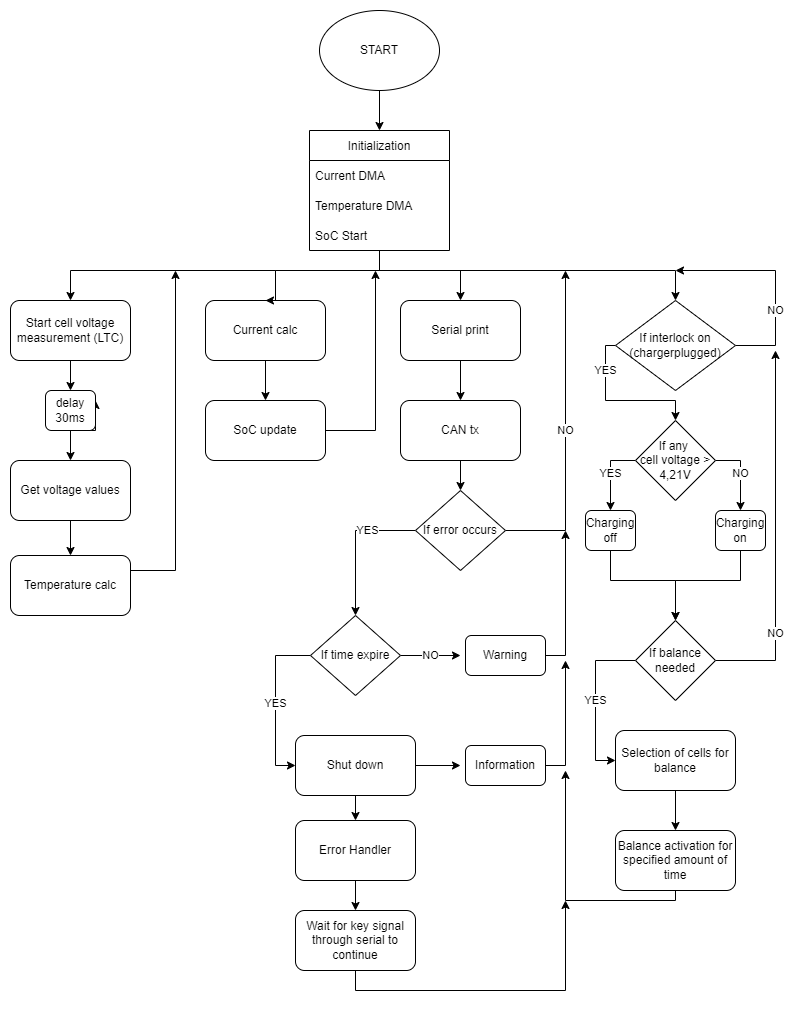

The diagram above was exported from draw.io. Its source (the exported page's mxGraphModel, read from the mxfile embedded in the PNG):
<mxGraphModel dx="2022" dy="1124" grid="1" gridSize="10" guides="1" tooltips="1" connect="1" arrows="1" fold="1" page="1" pageScale="1" pageWidth="827" pageHeight="1169" background="#ffffff" math="0" shadow="0">
  <root>
    <mxCell id="0" />
    <mxCell id="1" parent="0" />
    <mxCell id="syuyXqFdTdL98n0Ix1ju-55" style="edgeStyle=orthogonalEdgeStyle;rounded=0;orthogonalLoop=1;jettySize=auto;html=1;exitX=0.5;exitY=1;exitDx=0;exitDy=0;entryX=0.5;entryY=0;entryDx=0;entryDy=0;" parent="1" source="syuyXqFdTdL98n0Ix1ju-1" target="syuyXqFdTdL98n0Ix1ju-50" edge="1">
      <mxGeometry relative="1" as="geometry" />
    </mxCell>
    <mxCell id="syuyXqFdTdL98n0Ix1ju-1" value="START" style="ellipse;whiteSpace=wrap;html=1;" parent="1" vertex="1">
      <mxGeometry x="354" y="70" width="120" height="80" as="geometry" />
    </mxCell>
    <mxCell id="syuyXqFdTdL98n0Ix1ju-40" style="edgeStyle=orthogonalEdgeStyle;rounded=0;orthogonalLoop=1;jettySize=auto;html=1;" parent="1" source="syuyXqFdTdL98n0Ix1ju-2" target="syuyXqFdTdL98n0Ix1ju-5" edge="1">
      <mxGeometry relative="1" as="geometry" />
    </mxCell>
    <mxCell id="syuyXqFdTdL98n0Ix1ju-2" value="Start cell voltage measurement (LTC)" style="rounded=1;whiteSpace=wrap;html=1;" parent="1" vertex="1">
      <mxGeometry x="45" y="360" width="120" height="60" as="geometry" />
    </mxCell>
    <mxCell id="syuyXqFdTdL98n0Ix1ju-38" style="edgeStyle=orthogonalEdgeStyle;rounded=0;orthogonalLoop=1;jettySize=auto;html=1;entryX=0.5;entryY=0;entryDx=0;entryDy=0;" parent="1" source="syuyXqFdTdL98n0Ix1ju-3" target="syuyXqFdTdL98n0Ix1ju-15" edge="1">
      <mxGeometry relative="1" as="geometry" />
    </mxCell>
    <mxCell id="syuyXqFdTdL98n0Ix1ju-3" value="Current calc" style="rounded=1;whiteSpace=wrap;html=1;" parent="1" vertex="1">
      <mxGeometry x="240" y="360" width="120" height="60" as="geometry" />
    </mxCell>
    <mxCell id="syuyXqFdTdL98n0Ix1ju-13" style="edgeStyle=orthogonalEdgeStyle;rounded=0;orthogonalLoop=1;jettySize=auto;html=1;exitX=0.5;exitY=1;exitDx=0;exitDy=0;" parent="1" source="syuyXqFdTdL98n0Ix1ju-5" edge="1">
      <mxGeometry relative="1" as="geometry">
        <mxPoint x="130" y="460" as="targetPoint" />
      </mxGeometry>
    </mxCell>
    <mxCell id="syuyXqFdTdL98n0Ix1ju-41" style="edgeStyle=orthogonalEdgeStyle;rounded=0;orthogonalLoop=1;jettySize=auto;html=1;" parent="1" source="syuyXqFdTdL98n0Ix1ju-5" target="syuyXqFdTdL98n0Ix1ju-6" edge="1">
      <mxGeometry relative="1" as="geometry" />
    </mxCell>
    <mxCell id="syuyXqFdTdL98n0Ix1ju-5" value="delay 30ms" style="rounded=1;whiteSpace=wrap;html=1;" parent="1" vertex="1">
      <mxGeometry x="80" y="450" width="50" height="40" as="geometry" />
    </mxCell>
    <mxCell id="syuyXqFdTdL98n0Ix1ju-42" style="edgeStyle=orthogonalEdgeStyle;rounded=0;orthogonalLoop=1;jettySize=auto;html=1;" parent="1" source="syuyXqFdTdL98n0Ix1ju-6" target="syuyXqFdTdL98n0Ix1ju-7" edge="1">
      <mxGeometry relative="1" as="geometry" />
    </mxCell>
    <mxCell id="syuyXqFdTdL98n0Ix1ju-6" value="Get voltage values" style="rounded=1;whiteSpace=wrap;html=1;" parent="1" vertex="1">
      <mxGeometry x="45" y="520" width="120" height="60" as="geometry" />
    </mxCell>
    <mxCell id="syuyXqFdTdL98n0Ix1ju-43" style="edgeStyle=orthogonalEdgeStyle;rounded=0;orthogonalLoop=1;jettySize=auto;html=1;" parent="1" source="syuyXqFdTdL98n0Ix1ju-7" edge="1">
      <mxGeometry relative="1" as="geometry">
        <mxPoint x="210" y="330" as="targetPoint" />
        <Array as="points">
          <mxPoint x="210" y="630" />
        </Array>
      </mxGeometry>
    </mxCell>
    <mxCell id="syuyXqFdTdL98n0Ix1ju-7" value="Temperature calc" style="rounded=1;whiteSpace=wrap;html=1;" parent="1" vertex="1">
      <mxGeometry x="45" y="615" width="120" height="60" as="geometry" />
    </mxCell>
    <mxCell id="syuyXqFdTdL98n0Ix1ju-30" style="edgeStyle=orthogonalEdgeStyle;rounded=0;orthogonalLoop=1;jettySize=auto;html=1;entryX=0.5;entryY=0;entryDx=0;entryDy=0;" parent="1" target="syuyXqFdTdL98n0Ix1ju-3" edge="1">
      <mxGeometry relative="1" as="geometry">
        <mxPoint x="414" y="310" as="sourcePoint" />
        <Array as="points">
          <mxPoint x="414" y="330" />
          <mxPoint x="310" y="330" />
        </Array>
      </mxGeometry>
    </mxCell>
    <mxCell id="syuyXqFdTdL98n0Ix1ju-45" style="edgeStyle=orthogonalEdgeStyle;rounded=0;orthogonalLoop=1;jettySize=auto;html=1;" parent="1" source="syuyXqFdTdL98n0Ix1ju-15" edge="1">
      <mxGeometry relative="1" as="geometry">
        <mxPoint x="410" y="330" as="targetPoint" />
      </mxGeometry>
    </mxCell>
    <mxCell id="syuyXqFdTdL98n0Ix1ju-15" value="SoC update" style="rounded=1;whiteSpace=wrap;html=1;" parent="1" vertex="1">
      <mxGeometry x="240" y="460" width="120" height="60" as="geometry" />
    </mxCell>
    <mxCell id="syuyXqFdTdL98n0Ix1ju-69" style="edgeStyle=orthogonalEdgeStyle;rounded=0;orthogonalLoop=1;jettySize=auto;html=1;entryX=0.5;entryY=0;entryDx=0;entryDy=0;" parent="1" source="syuyXqFdTdL98n0Ix1ju-16" target="syuyXqFdTdL98n0Ix1ju-17" edge="1">
      <mxGeometry relative="1" as="geometry" />
    </mxCell>
    <mxCell id="syuyXqFdTdL98n0Ix1ju-16" value="Serial print" style="rounded=1;whiteSpace=wrap;html=1;" parent="1" vertex="1">
      <mxGeometry x="435" y="360" width="120" height="60" as="geometry" />
    </mxCell>
    <mxCell id="syuyXqFdTdL98n0Ix1ju-70" style="edgeStyle=orthogonalEdgeStyle;rounded=0;orthogonalLoop=1;jettySize=auto;html=1;entryX=0.5;entryY=0;entryDx=0;entryDy=0;" parent="1" source="syuyXqFdTdL98n0Ix1ju-17" target="syuyXqFdTdL98n0Ix1ju-49" edge="1">
      <mxGeometry relative="1" as="geometry" />
    </mxCell>
    <mxCell id="syuyXqFdTdL98n0Ix1ju-17" value="CAN tx" style="rounded=1;whiteSpace=wrap;html=1;" parent="1" vertex="1">
      <mxGeometry x="435" y="460" width="120" height="60" as="geometry" />
    </mxCell>
    <mxCell id="syuyXqFdTdL98n0Ix1ju-24" style="edgeStyle=orthogonalEdgeStyle;rounded=0;orthogonalLoop=1;jettySize=auto;html=1;entryX=0.5;entryY=0;entryDx=0;entryDy=0;" parent="1" source="syuyXqFdTdL98n0Ix1ju-18" target="syuyXqFdTdL98n0Ix1ju-23" edge="1">
      <mxGeometry relative="1" as="geometry" />
    </mxCell>
    <mxCell id="syuyXqFdTdL98n0Ix1ju-18" value="Selection of cells for balance" style="rounded=1;whiteSpace=wrap;html=1;" parent="1" vertex="1">
      <mxGeometry x="650" y="790" width="120" height="60" as="geometry" />
    </mxCell>
    <mxCell id="syuyXqFdTdL98n0Ix1ju-20" value="NO" style="edgeStyle=orthogonalEdgeStyle;rounded=0;orthogonalLoop=1;jettySize=auto;html=1;" parent="1" source="syuyXqFdTdL98n0Ix1ju-19" edge="1">
      <mxGeometry x="-0.5273" relative="1" as="geometry">
        <mxPoint x="810" y="410" as="targetPoint" />
        <Array as="points">
          <mxPoint x="810" y="720" />
        </Array>
        <mxPoint as="offset" />
      </mxGeometry>
    </mxCell>
    <mxCell id="syuyXqFdTdL98n0Ix1ju-22" value="YES" style="edgeStyle=orthogonalEdgeStyle;rounded=0;orthogonalLoop=1;jettySize=auto;html=1;entryX=0;entryY=0.5;entryDx=0;entryDy=0;" parent="1" target="syuyXqFdTdL98n0Ix1ju-18" edge="1">
      <mxGeometry relative="1" as="geometry">
        <Array as="points">
          <mxPoint x="630" y="720" />
          <mxPoint x="630" y="820" />
        </Array>
        <mxPoint x="670" y="720" as="sourcePoint" />
      </mxGeometry>
    </mxCell>
    <mxCell id="syuyXqFdTdL98n0Ix1ju-19" value="If balance needed" style="rhombus;whiteSpace=wrap;html=1;" parent="1" vertex="1">
      <mxGeometry x="670" y="680" width="80" height="80" as="geometry" />
    </mxCell>
    <mxCell id="ty_fbDJnzFE2FMaC_xKA-9" style="edgeStyle=orthogonalEdgeStyle;rounded=0;orthogonalLoop=1;jettySize=auto;html=1;" edge="1" parent="1" source="syuyXqFdTdL98n0Ix1ju-23">
      <mxGeometry relative="1" as="geometry">
        <mxPoint x="600" y="830" as="targetPoint" />
        <Array as="points">
          <mxPoint x="600" y="960" />
          <mxPoint x="600" y="830" />
        </Array>
      </mxGeometry>
    </mxCell>
    <mxCell id="syuyXqFdTdL98n0Ix1ju-23" value="Balance activation for specified amount of time" style="rounded=1;whiteSpace=wrap;html=1;" parent="1" vertex="1">
      <mxGeometry x="650" y="890" width="120" height="60" as="geometry" />
    </mxCell>
    <mxCell id="syuyXqFdTdL98n0Ix1ju-31" style="edgeStyle=orthogonalEdgeStyle;rounded=0;orthogonalLoop=1;jettySize=auto;html=1;entryX=0.5;entryY=0;entryDx=0;entryDy=0;" parent="1" target="syuyXqFdTdL98n0Ix1ju-2" edge="1">
      <mxGeometry relative="1" as="geometry">
        <mxPoint x="310" y="340" as="sourcePoint" />
        <mxPoint x="146" y="330" as="targetPoint" />
        <Array as="points">
          <mxPoint x="310" y="330" />
          <mxPoint x="105" y="330" />
        </Array>
      </mxGeometry>
    </mxCell>
    <mxCell id="syuyXqFdTdL98n0Ix1ju-33" style="edgeStyle=orthogonalEdgeStyle;rounded=0;orthogonalLoop=1;jettySize=auto;html=1;" parent="1" edge="1">
      <mxGeometry relative="1" as="geometry">
        <mxPoint x="490" y="330" as="sourcePoint" />
        <mxPoint x="710" y="360" as="targetPoint" />
        <Array as="points">
          <mxPoint x="710" y="330" />
          <mxPoint x="710" y="360" />
        </Array>
      </mxGeometry>
    </mxCell>
    <mxCell id="syuyXqFdTdL98n0Ix1ju-57" value="NO" style="edgeStyle=orthogonalEdgeStyle;rounded=0;orthogonalLoop=1;jettySize=auto;html=1;" parent="1" source="syuyXqFdTdL98n0Ix1ju-49" edge="1">
      <mxGeometry relative="1" as="geometry">
        <mxPoint x="600" y="330" as="targetPoint" />
        <Array as="points">
          <mxPoint x="600" y="590" />
          <mxPoint x="600" y="330" />
        </Array>
      </mxGeometry>
    </mxCell>
    <mxCell id="syuyXqFdTdL98n0Ix1ju-59" value="YES" style="edgeStyle=orthogonalEdgeStyle;rounded=0;orthogonalLoop=1;jettySize=auto;html=1;entryX=0.5;entryY=0;entryDx=0;entryDy=0;" parent="1" source="syuyXqFdTdL98n0Ix1ju-49" target="syuyXqFdTdL98n0Ix1ju-60" edge="1">
      <mxGeometry x="-0.3333" relative="1" as="geometry">
        <Array as="points">
          <mxPoint x="390" y="590" />
        </Array>
        <mxPoint as="offset" />
      </mxGeometry>
    </mxCell>
    <mxCell id="syuyXqFdTdL98n0Ix1ju-49" value="If error occurs" style="rhombus;whiteSpace=wrap;html=1;" parent="1" vertex="1">
      <mxGeometry x="450" y="550" width="90" height="80" as="geometry" />
    </mxCell>
    <mxCell id="syuyXqFdTdL98n0Ix1ju-50" value="Initialization" style="swimlane;fontStyle=0;childLayout=stackLayout;horizontal=1;startSize=30;horizontalStack=0;resizeParent=1;resizeParentMax=0;resizeLast=0;collapsible=1;marginBottom=0;" parent="1" vertex="1">
      <mxGeometry x="344" y="190" width="140" height="120" as="geometry">
        <mxRectangle x="344" y="190" width="100" height="30" as="alternateBounds" />
      </mxGeometry>
    </mxCell>
    <mxCell id="syuyXqFdTdL98n0Ix1ju-51" value="Current DMA" style="text;strokeColor=none;fillColor=none;align=left;verticalAlign=middle;spacingLeft=4;spacingRight=4;overflow=hidden;points=[[0,0.5],[1,0.5]];portConstraint=eastwest;rotatable=0;" parent="syuyXqFdTdL98n0Ix1ju-50" vertex="1">
      <mxGeometry y="30" width="140" height="30" as="geometry" />
    </mxCell>
    <mxCell id="syuyXqFdTdL98n0Ix1ju-52" value="Temperature DMA" style="text;strokeColor=none;fillColor=none;align=left;verticalAlign=middle;spacingLeft=4;spacingRight=4;overflow=hidden;points=[[0,0.5],[1,0.5]];portConstraint=eastwest;rotatable=0;" parent="syuyXqFdTdL98n0Ix1ju-50" vertex="1">
      <mxGeometry y="60" width="140" height="30" as="geometry" />
    </mxCell>
    <mxCell id="syuyXqFdTdL98n0Ix1ju-53" value="SoC Start" style="text;strokeColor=none;fillColor=none;align=left;verticalAlign=middle;spacingLeft=4;spacingRight=4;overflow=hidden;points=[[0,0.5],[1,0.5]];portConstraint=eastwest;rotatable=0;" parent="syuyXqFdTdL98n0Ix1ju-50" vertex="1">
      <mxGeometry y="90" width="140" height="30" as="geometry" />
    </mxCell>
    <mxCell id="ty_fbDJnzFE2FMaC_xKA-2" value="" style="edgeStyle=orthogonalEdgeStyle;rounded=0;orthogonalLoop=1;jettySize=auto;html=1;" edge="1" parent="1" source="syuyXqFdTdL98n0Ix1ju-58" target="ty_fbDJnzFE2FMaC_xKA-1">
      <mxGeometry relative="1" as="geometry" />
    </mxCell>
    <mxCell id="ty_fbDJnzFE2FMaC_xKA-6" value="" style="edgeStyle=orthogonalEdgeStyle;rounded=0;orthogonalLoop=1;jettySize=auto;html=1;" edge="1" parent="1" source="syuyXqFdTdL98n0Ix1ju-58">
      <mxGeometry relative="1" as="geometry">
        <mxPoint x="495" y="825" as="targetPoint" />
      </mxGeometry>
    </mxCell>
    <mxCell id="syuyXqFdTdL98n0Ix1ju-58" value="Shut down" style="rounded=1;whiteSpace=wrap;html=1;" parent="1" vertex="1">
      <mxGeometry x="330" y="795" width="120" height="60" as="geometry" />
    </mxCell>
    <mxCell id="syuyXqFdTdL98n0Ix1ju-63" value="YES" style="edgeStyle=orthogonalEdgeStyle;rounded=0;orthogonalLoop=1;jettySize=auto;html=1;entryX=0;entryY=0.5;entryDx=0;entryDy=0;" parent="1" source="syuyXqFdTdL98n0Ix1ju-60" target="syuyXqFdTdL98n0Ix1ju-58" edge="1">
      <mxGeometry relative="1" as="geometry">
        <Array as="points">
          <mxPoint x="310" y="715" />
          <mxPoint x="310" y="825" />
        </Array>
      </mxGeometry>
    </mxCell>
    <mxCell id="syuyXqFdTdL98n0Ix1ju-65" value="NO" style="edgeStyle=orthogonalEdgeStyle;rounded=0;orthogonalLoop=1;jettySize=auto;html=1;entryX=0;entryY=0.5;entryDx=0;entryDy=0;" parent="1" source="syuyXqFdTdL98n0Ix1ju-60" edge="1">
      <mxGeometry relative="1" as="geometry">
        <mxPoint x="495" y="715" as="targetPoint" />
      </mxGeometry>
    </mxCell>
    <mxCell id="syuyXqFdTdL98n0Ix1ju-60" value="If time expire" style="rhombus;whiteSpace=wrap;html=1;" parent="1" vertex="1">
      <mxGeometry x="345" y="675" width="90" height="80" as="geometry" />
    </mxCell>
    <mxCell id="ty_fbDJnzFE2FMaC_xKA-19" style="edgeStyle=orthogonalEdgeStyle;rounded=0;orthogonalLoop=1;jettySize=auto;html=1;exitX=1;exitY=0.5;exitDx=0;exitDy=0;" edge="1" parent="1" source="syuyXqFdTdL98n0Ix1ju-64">
      <mxGeometry relative="1" as="geometry">
        <mxPoint x="600" y="590" as="targetPoint" />
      </mxGeometry>
    </mxCell>
    <mxCell id="syuyXqFdTdL98n0Ix1ju-64" value="Warning" style="rounded=1;whiteSpace=wrap;html=1;" parent="1" vertex="1">
      <mxGeometry x="500" y="695" width="80" height="40" as="geometry" />
    </mxCell>
    <mxCell id="syuyXqFdTdL98n0Ix1ju-67" style="edgeStyle=orthogonalEdgeStyle;rounded=0;orthogonalLoop=1;jettySize=auto;html=1;entryX=0.5;entryY=0;entryDx=0;entryDy=0;" parent="1" edge="1" target="syuyXqFdTdL98n0Ix1ju-16">
      <mxGeometry relative="1" as="geometry">
        <mxPoint x="410" y="330" as="sourcePoint" />
        <mxPoint x="520" y="360" as="targetPoint" />
        <Array as="points">
          <mxPoint x="495" y="330" />
        </Array>
      </mxGeometry>
    </mxCell>
    <mxCell id="ty_fbDJnzFE2FMaC_xKA-4" value="" style="edgeStyle=orthogonalEdgeStyle;rounded=0;orthogonalLoop=1;jettySize=auto;html=1;" edge="1" parent="1" source="ty_fbDJnzFE2FMaC_xKA-1" target="ty_fbDJnzFE2FMaC_xKA-3">
      <mxGeometry relative="1" as="geometry" />
    </mxCell>
    <mxCell id="ty_fbDJnzFE2FMaC_xKA-1" value="Error Handler" style="rounded=1;whiteSpace=wrap;html=1;" vertex="1" parent="1">
      <mxGeometry x="330" y="880" width="120" height="60" as="geometry" />
    </mxCell>
    <mxCell id="ty_fbDJnzFE2FMaC_xKA-27" style="edgeStyle=orthogonalEdgeStyle;rounded=0;orthogonalLoop=1;jettySize=auto;html=1;" edge="1" parent="1" source="ty_fbDJnzFE2FMaC_xKA-3">
      <mxGeometry relative="1" as="geometry">
        <mxPoint x="600" y="960" as="targetPoint" />
        <Array as="points">
          <mxPoint x="390" y="1050" />
          <mxPoint x="600" y="1050" />
        </Array>
      </mxGeometry>
    </mxCell>
    <mxCell id="ty_fbDJnzFE2FMaC_xKA-3" value="Wait for key signal through serial to continue" style="rounded=1;whiteSpace=wrap;html=1;" vertex="1" parent="1">
      <mxGeometry x="330" y="970" width="120" height="60" as="geometry" />
    </mxCell>
    <mxCell id="ty_fbDJnzFE2FMaC_xKA-7" style="edgeStyle=orthogonalEdgeStyle;rounded=0;orthogonalLoop=1;jettySize=auto;html=1;" edge="1" parent="1" source="ty_fbDJnzFE2FMaC_xKA-5">
      <mxGeometry relative="1" as="geometry">
        <mxPoint x="600" y="720" as="targetPoint" />
        <Array as="points">
          <mxPoint x="600" y="825" />
          <mxPoint x="600" y="720" />
        </Array>
      </mxGeometry>
    </mxCell>
    <mxCell id="ty_fbDJnzFE2FMaC_xKA-5" value="Information" style="rounded=1;whiteSpace=wrap;html=1;" vertex="1" parent="1">
      <mxGeometry x="500" y="805" width="80" height="40" as="geometry" />
    </mxCell>
    <mxCell id="ty_fbDJnzFE2FMaC_xKA-12" value="YES" style="edgeStyle=orthogonalEdgeStyle;rounded=0;orthogonalLoop=1;jettySize=auto;html=1;entryX=0.5;entryY=0;entryDx=0;entryDy=0;" edge="1" parent="1" source="ty_fbDJnzFE2FMaC_xKA-8" target="ty_fbDJnzFE2FMaC_xKA-11">
      <mxGeometry relative="1" as="geometry">
        <mxPoint x="650" y="560" as="targetPoint" />
        <Array as="points">
          <mxPoint x="645" y="520" />
        </Array>
      </mxGeometry>
    </mxCell>
    <mxCell id="ty_fbDJnzFE2FMaC_xKA-20" value="NO" style="edgeStyle=orthogonalEdgeStyle;rounded=0;orthogonalLoop=1;jettySize=auto;html=1;entryX=0.5;entryY=0;entryDx=0;entryDy=0;" edge="1" parent="1" source="ty_fbDJnzFE2FMaC_xKA-8" target="ty_fbDJnzFE2FMaC_xKA-10">
      <mxGeometry relative="1" as="geometry">
        <Array as="points">
          <mxPoint x="775" y="520" />
        </Array>
      </mxGeometry>
    </mxCell>
    <mxCell id="ty_fbDJnzFE2FMaC_xKA-8" value="If any &lt;br&gt;cell voltage &amp;gt; 4,21V" style="rhombus;whiteSpace=wrap;html=1;" vertex="1" parent="1">
      <mxGeometry x="670" y="480" width="80" height="80" as="geometry" />
    </mxCell>
    <mxCell id="ty_fbDJnzFE2FMaC_xKA-22" style="edgeStyle=orthogonalEdgeStyle;rounded=0;orthogonalLoop=1;jettySize=auto;html=1;" edge="1" parent="1" source="ty_fbDJnzFE2FMaC_xKA-10">
      <mxGeometry relative="1" as="geometry">
        <mxPoint x="710" y="680" as="targetPoint" />
        <Array as="points">
          <mxPoint x="775" y="640" />
          <mxPoint x="710" y="640" />
        </Array>
      </mxGeometry>
    </mxCell>
    <mxCell id="ty_fbDJnzFE2FMaC_xKA-10" value="Charging on" style="rounded=1;whiteSpace=wrap;html=1;" vertex="1" parent="1">
      <mxGeometry x="750" y="570" width="50" height="40" as="geometry" />
    </mxCell>
    <mxCell id="ty_fbDJnzFE2FMaC_xKA-21" style="edgeStyle=orthogonalEdgeStyle;rounded=0;orthogonalLoop=1;jettySize=auto;html=1;entryX=0.5;entryY=0;entryDx=0;entryDy=0;" edge="1" parent="1" source="ty_fbDJnzFE2FMaC_xKA-11" target="syuyXqFdTdL98n0Ix1ju-19">
      <mxGeometry relative="1" as="geometry">
        <Array as="points">
          <mxPoint x="645" y="640" />
          <mxPoint x="710" y="640" />
        </Array>
      </mxGeometry>
    </mxCell>
    <mxCell id="ty_fbDJnzFE2FMaC_xKA-11" value="Charging off" style="rounded=1;whiteSpace=wrap;html=1;" vertex="1" parent="1">
      <mxGeometry x="620" y="570" width="50" height="40" as="geometry" />
    </mxCell>
    <mxCell id="ty_fbDJnzFE2FMaC_xKA-24" value="NO" style="edgeStyle=orthogonalEdgeStyle;rounded=0;orthogonalLoop=1;jettySize=auto;html=1;" edge="1" parent="1" source="ty_fbDJnzFE2FMaC_xKA-23">
      <mxGeometry x="-0.3023" relative="1" as="geometry">
        <mxPoint x="710" y="330" as="targetPoint" />
        <Array as="points">
          <mxPoint x="810" y="405" />
          <mxPoint x="810" y="330" />
        </Array>
        <mxPoint as="offset" />
      </mxGeometry>
    </mxCell>
    <mxCell id="ty_fbDJnzFE2FMaC_xKA-25" value="YES" style="edgeStyle=orthogonalEdgeStyle;rounded=0;orthogonalLoop=1;jettySize=auto;html=1;entryX=0.5;entryY=0;entryDx=0;entryDy=0;" edge="1" parent="1" source="ty_fbDJnzFE2FMaC_xKA-23" target="ty_fbDJnzFE2FMaC_xKA-8">
      <mxGeometry x="-0.5484" relative="1" as="geometry">
        <mxPoint x="640" y="450" as="targetPoint" />
        <Array as="points">
          <mxPoint x="640" y="405" />
          <mxPoint x="640" y="460" />
          <mxPoint x="710" y="460" />
        </Array>
        <mxPoint as="offset" />
      </mxGeometry>
    </mxCell>
    <mxCell id="ty_fbDJnzFE2FMaC_xKA-23" value="If interlock on&lt;br&gt;(chargerplugged)" style="rhombus;whiteSpace=wrap;html=1;" vertex="1" parent="1">
      <mxGeometry x="650" y="360" width="120" height="90" as="geometry" />
    </mxCell>
  </root>
</mxGraphModel>